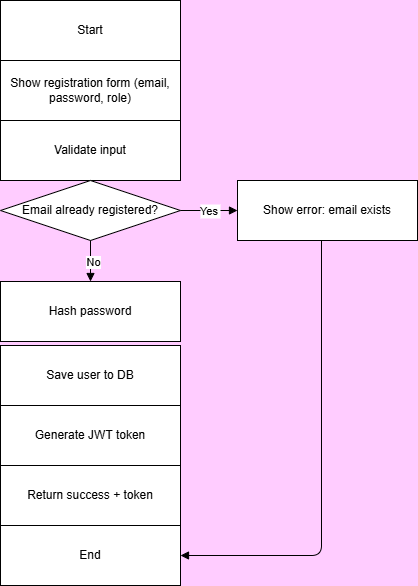

The diagram above was exported from draw.io. Its source (the exported page's mxGraphModel, read from the mxfile embedded in the PNG):
<mxGraphModel dx="770" dy="507" grid="0" gridSize="10" guides="1" tooltips="1" connect="1" arrows="1" fold="1" page="1" pageScale="1" pageWidth="850" pageHeight="1100" background="#FFCCFF" math="0" shadow="0">
  <root>
    <mxCell id="0" />
    <mxCell id="1" parent="0" />
    <mxCell id="rWImIPGxrAMhx3rrAa-u-1" value="Start" style="shape=terminator;whiteSpace=wrap;html=1;" parent="1" vertex="1">
      <mxGeometry x="100" y="40" width="180" height="60" as="geometry" />
    </mxCell>
    <mxCell id="rWImIPGxrAMhx3rrAa-u-2" value="Show registration form (email, password, role)" style="shape=rectangle;whiteSpace=wrap;html=1;" parent="1" vertex="1">
      <mxGeometry x="100" y="100" width="180" height="60" as="geometry" />
    </mxCell>
    <mxCell id="rWImIPGxrAMhx3rrAa-u-3" value="Validate input" style="shape=rectangle;whiteSpace=wrap;html=1;" parent="1" vertex="1">
      <mxGeometry x="100" y="160" width="180" height="60" as="geometry" />
    </mxCell>
    <mxCell id="rWImIPGxrAMhx3rrAa-u-4" value="Email already registered?" style="shape=rhombus;whiteSpace=wrap;html=1;" parent="1" vertex="1">
      <mxGeometry x="100" y="220" width="180" height="60" as="geometry" />
    </mxCell>
    <mxCell id="rWImIPGxrAMhx3rrAa-u-5" value="Show error: email exists" style="shape=rectangle;whiteSpace=wrap;html=1;" parent="1" vertex="1">
      <mxGeometry x="337" y="220" width="180" height="60" as="geometry" />
    </mxCell>
    <mxCell id="rWImIPGxrAMhx3rrAa-u-6" value="Hash password" style="shape=rectangle;whiteSpace=wrap;html=1;" parent="1" vertex="1">
      <mxGeometry x="100" y="321" width="180" height="60" as="geometry" />
    </mxCell>
    <mxCell id="rWImIPGxrAMhx3rrAa-u-7" value="Save user to DB" style="shape=rectangle;whiteSpace=wrap;html=1;" parent="1" vertex="1">
      <mxGeometry x="100" y="385" width="180" height="60" as="geometry" />
    </mxCell>
    <mxCell id="rWImIPGxrAMhx3rrAa-u-8" value="Generate JWT token" style="shape=rectangle;whiteSpace=wrap;html=1;" parent="1" vertex="1">
      <mxGeometry x="100" y="445" width="180" height="60" as="geometry" />
    </mxCell>
    <mxCell id="rWImIPGxrAMhx3rrAa-u-9" value="Return success + token" style="shape=rectangle;whiteSpace=wrap;html=1;" parent="1" vertex="1">
      <mxGeometry x="100" y="505" width="180" height="60" as="geometry" />
    </mxCell>
    <mxCell id="rWImIPGxrAMhx3rrAa-u-10" value="End" style="shape=terminator;whiteSpace=wrap;html=1;" parent="1" vertex="1">
      <mxGeometry x="100" y="565" width="180" height="60" as="geometry" />
    </mxCell>
    <mxCell id="rWImIPGxrAMhx3rrAa-u-11" style="endArrow=block;" parent="1" source="rWImIPGxrAMhx3rrAa-u-1" target="rWImIPGxrAMhx3rrAa-u-2" edge="1">
      <mxGeometry relative="1" as="geometry" />
    </mxCell>
    <mxCell id="rWImIPGxrAMhx3rrAa-u-12" style="endArrow=block;" parent="1" source="rWImIPGxrAMhx3rrAa-u-2" target="rWImIPGxrAMhx3rrAa-u-3" edge="1">
      <mxGeometry relative="1" as="geometry" />
    </mxCell>
    <mxCell id="rWImIPGxrAMhx3rrAa-u-13" style="endArrow=block;" parent="1" source="rWImIPGxrAMhx3rrAa-u-3" target="rWImIPGxrAMhx3rrAa-u-4" edge="1">
      <mxGeometry relative="1" as="geometry" />
    </mxCell>
    <mxCell id="rWImIPGxrAMhx3rrAa-u-14" value="Yes" style="endArrow=block;" parent="1" source="rWImIPGxrAMhx3rrAa-u-4" target="rWImIPGxrAMhx3rrAa-u-5" edge="1">
      <mxGeometry relative="1" as="geometry" />
    </mxCell>
    <mxCell id="rWImIPGxrAMhx3rrAa-u-15" style="endArrow=block;" parent="1" source="rWImIPGxrAMhx3rrAa-u-4" target="rWImIPGxrAMhx3rrAa-u-6" edge="1">
      <mxGeometry relative="1" as="geometry" />
    </mxCell>
    <mxCell id="tXQ1yB8p7k0iRcJCDNik-1" value="No" style="edgeLabel;html=1;align=center;verticalAlign=middle;resizable=0;points=[];" vertex="1" connectable="0" parent="rWImIPGxrAMhx3rrAa-u-15">
      <mxGeometry y="2" relative="1" as="geometry">
        <mxPoint as="offset" />
      </mxGeometry>
    </mxCell>
    <mxCell id="rWImIPGxrAMhx3rrAa-u-16" style="endArrow=block;edgeStyle=elbowEdgeStyle;" parent="1" source="rWImIPGxrAMhx3rrAa-u-5" target="rWImIPGxrAMhx3rrAa-u-10" edge="1">
      <mxGeometry relative="1" as="geometry">
        <Array as="points">
          <mxPoint x="421" y="564" />
        </Array>
      </mxGeometry>
    </mxCell>
    <mxCell id="rWImIPGxrAMhx3rrAa-u-17" style="endArrow=block;" parent="1" target="rWImIPGxrAMhx3rrAa-u-7" edge="1">
      <mxGeometry relative="1" as="geometry">
        <mxPoint x="190" y="385" as="sourcePoint" />
      </mxGeometry>
    </mxCell>
    <mxCell id="rWImIPGxrAMhx3rrAa-u-18" style="endArrow=block;" parent="1" source="rWImIPGxrAMhx3rrAa-u-7" target="rWImIPGxrAMhx3rrAa-u-8" edge="1">
      <mxGeometry relative="1" as="geometry" />
    </mxCell>
    <mxCell id="rWImIPGxrAMhx3rrAa-u-19" style="endArrow=block;" parent="1" source="rWImIPGxrAMhx3rrAa-u-8" target="rWImIPGxrAMhx3rrAa-u-9" edge="1">
      <mxGeometry relative="1" as="geometry" />
    </mxCell>
    <mxCell id="rWImIPGxrAMhx3rrAa-u-20" style="endArrow=block;" parent="1" source="rWImIPGxrAMhx3rrAa-u-9" target="rWImIPGxrAMhx3rrAa-u-10" edge="1">
      <mxGeometry relative="1" as="geometry" />
    </mxCell>
  </root>
</mxGraphModel>